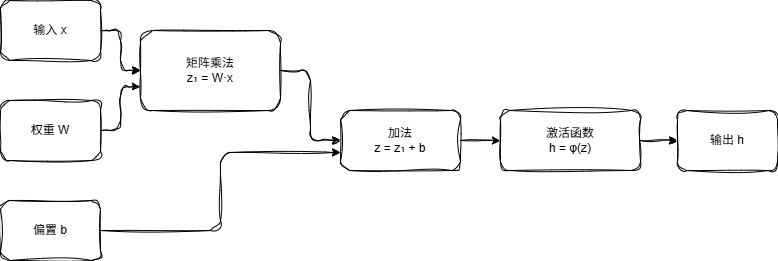

The diagram above was exported from draw.io. Its source (the exported page's mxGraphModel, read from the mxfile embedded in the PNG):
<mxGraphModel dx="1410" dy="825" grid="1" gridSize="10" guides="1" tooltips="1" connect="1" arrows="1" fold="1" page="1" pageScale="1" pageWidth="827" pageHeight="1169" math="0" shadow="0">
  <root>
    <mxCell id="0" />
    <mxCell id="1" parent="0" />
    <mxCell id="p38bgwPOskmQGdAw86OR-1" parent="1" style="rounded=1;whiteSpace=wrap;html=1;strokeWidth=1;sketch=1;curveFitting=1;jiggle=2;labelBackgroundColor=none;" value="输入 x" vertex="1">
      <mxGeometry height="60" width="100" x="50" y="230" as="geometry" />
    </mxCell>
    <mxCell id="p38bgwPOskmQGdAw86OR-2" parent="1" style="rounded=1;whiteSpace=wrap;html=1;strokeWidth=1;sketch=1;curveFitting=1;jiggle=2;labelBackgroundColor=none;" value="权重 W" vertex="1">
      <mxGeometry height="60" width="100" x="50" y="330" as="geometry" />
    </mxCell>
    <mxCell id="p38bgwPOskmQGdAw86OR-3" parent="1" style="rounded=1;whiteSpace=wrap;html=1;strokeWidth=1;sketch=1;curveFitting=1;jiggle=2;labelBackgroundColor=none;" value="偏置 b" vertex="1">
      <mxGeometry height="60" width="100" x="50" y="430" as="geometry" />
    </mxCell>
    <mxCell id="p38bgwPOskmQGdAw86OR-4" parent="1" style="rounded=1;whiteSpace=wrap;html=1;strokeWidth=1;sketch=1;curveFitting=1;jiggle=2;labelBackgroundColor=none;" value="矩阵乘法&lt;br/&gt;z₁ = W·x" vertex="1">
      <mxGeometry height="80" width="140" x="190" y="260" as="geometry" />
    </mxCell>
    <mxCell id="p38bgwPOskmQGdAw86OR-5" parent="1" style="rounded=1;whiteSpace=wrap;html=1;strokeWidth=1;sketch=1;curveFitting=1;jiggle=2;labelBackgroundColor=none;" value="加法&lt;br/&gt;z = z₁ + b" vertex="1">
      <mxGeometry height="60" width="120" x="390" y="340" as="geometry" />
    </mxCell>
    <mxCell id="p38bgwPOskmQGdAw86OR-6" parent="1" style="rounded=1;whiteSpace=wrap;html=1;strokeWidth=1;sketch=1;curveFitting=1;jiggle=2;labelBackgroundColor=none;" value="激活函数&lt;br/&gt;h = φ(z)" vertex="1">
      <mxGeometry height="60" width="140" x="550" y="340" as="geometry" />
    </mxCell>
    <mxCell id="p38bgwPOskmQGdAw86OR-7" parent="1" style="rounded=1;whiteSpace=wrap;html=1;strokeWidth=1;sketch=1;curveFitting=1;jiggle=2;labelBackgroundColor=none;" value="输出 h" vertex="1">
      <mxGeometry height="60" width="100" x="727" y="340" as="geometry" />
    </mxCell>
    <mxCell id="p38bgwPOskmQGdAw86OR-8" edge="1" parent="1" source="p38bgwPOskmQGdAw86OR-1" style="edgeStyle=orthogonalEdgeStyle;endArrow=classic;html=1;exitX=1;exitY=0.5;entryX=0;entryY=0.5;sketch=1;curveFitting=1;jiggle=2;labelBackgroundColor=none;fontColor=default;" target="p38bgwPOskmQGdAw86OR-4">
      <mxGeometry relative="1" as="geometry" />
    </mxCell>
    <mxCell id="p38bgwPOskmQGdAw86OR-9" edge="1" parent="1" source="p38bgwPOskmQGdAw86OR-2" style="edgeStyle=orthogonalEdgeStyle;endArrow=classic;html=1;exitX=1;exitY=0.5;entryX=0;entryY=0.7;sketch=1;curveFitting=1;jiggle=2;labelBackgroundColor=none;fontColor=default;" target="p38bgwPOskmQGdAw86OR-4">
      <mxGeometry relative="1" as="geometry" />
    </mxCell>
    <mxCell id="p38bgwPOskmQGdAw86OR-10" edge="1" parent="1" source="p38bgwPOskmQGdAw86OR-4" style="edgeStyle=orthogonalEdgeStyle;endArrow=classic;html=1;exitX=1;exitY=0.5;entryX=0;entryY=0.5;sketch=1;curveFitting=1;jiggle=2;labelBackgroundColor=none;fontColor=default;" target="p38bgwPOskmQGdAw86OR-5">
      <mxGeometry relative="1" as="geometry" />
    </mxCell>
    <mxCell id="p38bgwPOskmQGdAw86OR-11" edge="1" parent="1" source="p38bgwPOskmQGdAw86OR-3" style="edgeStyle=orthogonalEdgeStyle;endArrow=classic;html=1;exitX=1;exitY=0.5;entryX=0;entryY=0.7;sketch=1;curveFitting=1;jiggle=2;labelBackgroundColor=none;fontColor=default;" target="p38bgwPOskmQGdAw86OR-5">
      <mxGeometry relative="1" as="geometry" />
    </mxCell>
    <mxCell id="p38bgwPOskmQGdAw86OR-12" edge="1" parent="1" source="p38bgwPOskmQGdAw86OR-5" style="edgeStyle=orthogonalEdgeStyle;endArrow=classic;html=1;exitX=1;exitY=0.5;entryX=0;entryY=0.5;sketch=1;curveFitting=1;jiggle=2;labelBackgroundColor=none;fontColor=default;" target="p38bgwPOskmQGdAw86OR-6">
      <mxGeometry relative="1" as="geometry" />
    </mxCell>
    <mxCell id="p38bgwPOskmQGdAw86OR-13" edge="1" parent="1" source="p38bgwPOskmQGdAw86OR-6" style="edgeStyle=orthogonalEdgeStyle;endArrow=classic;html=1;exitX=1;exitY=0.5;entryX=0;entryY=0.5;sketch=1;curveFitting=1;jiggle=2;labelBackgroundColor=none;fontColor=default;" target="p38bgwPOskmQGdAw86OR-7">
      <mxGeometry relative="1" as="geometry" />
    </mxCell>
  </root>
</mxGraphModel>